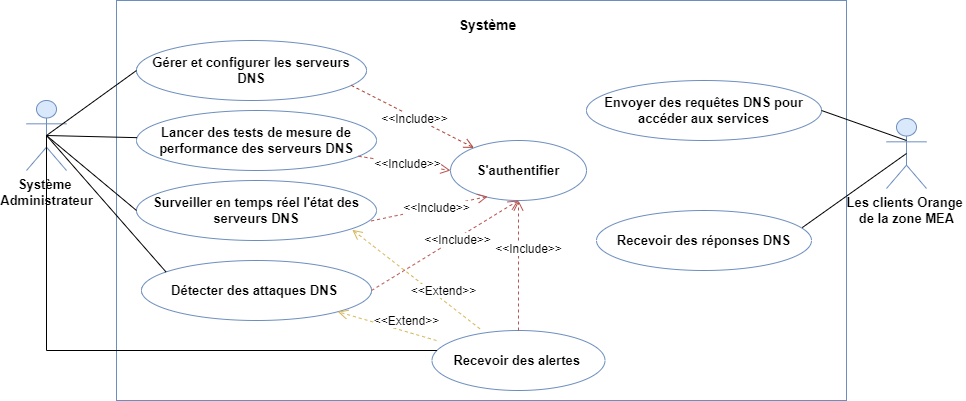

The diagram above was exported from draw.io. Its source (the exported page's mxGraphModel, read from the mxfile embedded in the PNG):
<mxGraphModel dx="1859" dy="501" grid="1" gridSize="10" guides="1" tooltips="1" connect="1" arrows="1" fold="1" page="1" pageScale="1" pageWidth="827" pageHeight="1169" math="0" shadow="0">
  <root>
    <mxCell id="0" />
    <mxCell id="1" parent="0" />
    <mxCell id="PDqdzu1Ucp-oA0ykx4EQ-2" value="&lt;font style=&quot;font-size: 13px;&quot;&gt;Les clients Orange&amp;nbsp;&lt;/font&gt;&lt;div style=&quot;font-size: 13px;&quot;&gt;&lt;font style=&quot;font-size: 13px;&quot;&gt;de la zone MEA&lt;/font&gt;&lt;/div&gt;" style="shape=umlActor;verticalLabelPosition=bottom;verticalAlign=top;html=1;outlineConnect=0;fontStyle=1;fillColor=#dae8fc;strokeColor=#6c8ebf;" parent="1" vertex="1">
      <mxGeometry x="850" y="158" width="40" height="70" as="geometry" />
    </mxCell>
    <mxCell id="PDqdzu1Ucp-oA0ykx4EQ-4" value="" style="rounded=0;whiteSpace=wrap;html=1;strokeColor=#6C8EBF;" parent="1" vertex="1">
      <mxGeometry x="80" y="40" width="730" height="400" as="geometry" />
    </mxCell>
    <mxCell id="PDqdzu1Ucp-oA0ykx4EQ-6" value="&lt;b&gt;&lt;font style=&quot;font-size: 13px;&quot;&gt;Gérer et configurer les serveurs DNS&lt;/font&gt;&lt;/b&gt;" style="ellipse;whiteSpace=wrap;html=1;fillColor=#FFFFFF;strokeColor=#6c8ebf;" parent="1" vertex="1">
      <mxGeometry x="100" y="80" width="230" height="60" as="geometry" />
    </mxCell>
    <mxCell id="PDqdzu1Ucp-oA0ykx4EQ-7" value="&lt;b&gt;&lt;font style=&quot;font-size: 14px;&quot;&gt;Système&lt;/font&gt;&lt;/b&gt;" style="text;strokeColor=none;align=center;fillColor=none;html=1;verticalAlign=middle;whiteSpace=wrap;rounded=0;" parent="1" vertex="1">
      <mxGeometry x="414" y="50" width="75" height="30" as="geometry" />
    </mxCell>
    <mxCell id="PDqdzu1Ucp-oA0ykx4EQ-8" value="&lt;b&gt;&lt;font style=&quot;font-size: 13px;&quot;&gt;Lancer des tests de mesure de performance des serveurs DNS&lt;/font&gt;&lt;/b&gt;" style="ellipse;whiteSpace=wrap;html=1;fillColor=#ffffff;strokeColor=#6C8EBF;" parent="1" vertex="1">
      <mxGeometry x="100" y="150" width="240" height="60" as="geometry" />
    </mxCell>
    <mxCell id="PDqdzu1Ucp-oA0ykx4EQ-9" value="&lt;b&gt;&lt;font style=&quot;font-size: 13px;&quot;&gt;Surveiller en temps réel l'état des serveurs DNS&lt;/font&gt;&lt;/b&gt;" style="ellipse;whiteSpace=wrap;html=1;strokeColor=#6C8EBF;" parent="1" vertex="1">
      <mxGeometry x="100" y="220" width="240" height="60" as="geometry" />
    </mxCell>
    <mxCell id="PDqdzu1Ucp-oA0ykx4EQ-10" value="&lt;b&gt;&lt;font style=&quot;font-size: 13px;&quot;&gt;Détecter des attaques DNS&amp;nbsp;&lt;/font&gt;&lt;/b&gt;" style="ellipse;whiteSpace=wrap;html=1;strokeColor=#6C8EBF;" parent="1" vertex="1">
      <mxGeometry x="105" y="300" width="230" height="60" as="geometry" />
    </mxCell>
    <mxCell id="PDqdzu1Ucp-oA0ykx4EQ-11" value="&lt;b&gt;&lt;font style=&quot;font-size: 13px;&quot;&gt;Recevoir des alertes&amp;nbsp;&lt;/font&gt;&lt;/b&gt;" style="ellipse;whiteSpace=wrap;html=1;strokeColor=#6C8EBF;" parent="1" vertex="1">
      <mxGeometry x="395.5" y="370" width="173" height="60" as="geometry" />
    </mxCell>
    <mxCell id="PDqdzu1Ucp-oA0ykx4EQ-12" value="&lt;b&gt;&lt;font style=&quot;font-size: 13px;&quot;&gt;S'authentifier&lt;/font&gt;&lt;/b&gt;" style="ellipse;whiteSpace=wrap;html=1;strokeColor=#6C8EBF;" parent="1" vertex="1">
      <mxGeometry x="414" y="180" width="136" height="60" as="geometry" />
    </mxCell>
    <mxCell id="PDqdzu1Ucp-oA0ykx4EQ-13" value="&lt;b&gt;&lt;font style=&quot;font-size: 13px;&quot;&gt;Envoyer des requêtes DNS pour accéder aux services&lt;/font&gt;&lt;/b&gt;" style="ellipse;whiteSpace=wrap;html=1;strokeColor=#6C8EBF;" parent="1" vertex="1">
      <mxGeometry x="550" y="120" width="235" height="60" as="geometry" />
    </mxCell>
    <mxCell id="PDqdzu1Ucp-oA0ykx4EQ-14" value="&lt;b&gt;&lt;font style=&quot;font-size: 13px;&quot;&gt;Recevoir des réponses DNS&lt;/font&gt;&lt;/b&gt;" style="ellipse;whiteSpace=wrap;html=1;strokeColor=#6C8EBF;" parent="1" vertex="1">
      <mxGeometry x="560" y="250" width="215" height="60" as="geometry" />
    </mxCell>
    <object label="&lt;font style=&quot;font-size: 13px;&quot;&gt;Système&amp;nbsp;&lt;/font&gt;&lt;div style=&quot;font-size: 13px;&quot;&gt;&lt;font style=&quot;font-size: 13px;&quot;&gt;Administrateur&lt;/font&gt;&lt;/div&gt;" id="PDqdzu1Ucp-oA0ykx4EQ-21">
      <mxCell style="shape=umlActor;verticalLabelPosition=bottom;verticalAlign=top;html=1;outlineConnect=0;fontStyle=1;fillColor=#dae8fc;strokeColor=#6c8ebf;" parent="1" vertex="1">
        <mxGeometry x="-10" y="140" width="40" height="70" as="geometry" />
      </mxCell>
    </object>
    <mxCell id="PDqdzu1Ucp-oA0ykx4EQ-32" value="&lt;font style=&quot;font-size: 12px;&quot;&gt;&amp;lt;&amp;lt;Include&amp;gt;&amp;gt;&lt;/font&gt;" style="html=1;verticalAlign=bottom;endArrow=open;dashed=1;endSize=8;curved=0;rounded=0;exitX=0.934;exitY=0.748;exitDx=0;exitDy=0;exitPerimeter=0;fillColor=#fad9d5;strokeColor=#ae4132;" parent="1" source="PDqdzu1Ucp-oA0ykx4EQ-6" target="PDqdzu1Ucp-oA0ykx4EQ-12" edge="1">
      <mxGeometry x="0.1" y="-10" relative="1" as="geometry">
        <mxPoint x="464" y="160" as="sourcePoint" />
        <mxPoint x="384" y="160" as="targetPoint" />
        <mxPoint as="offset" />
      </mxGeometry>
    </mxCell>
    <mxCell id="PDqdzu1Ucp-oA0ykx4EQ-33" value="&lt;font style=&quot;font-size: 12px;&quot;&gt;&amp;lt;&amp;lt;Include&amp;gt;&amp;gt;&lt;/font&gt;" style="html=1;verticalAlign=bottom;endArrow=open;dashed=1;endSize=8;curved=0;rounded=0;entryX=0;entryY=0.5;entryDx=0;entryDy=0;fillColor=#f8cecc;strokeColor=#b85450;" parent="1" source="PDqdzu1Ucp-oA0ykx4EQ-8" target="PDqdzu1Ucp-oA0ykx4EQ-12" edge="1">
      <mxGeometry x="0.1" y="-10" relative="1" as="geometry">
        <mxPoint x="358" y="190" as="sourcePoint" />
        <mxPoint x="444" y="250" as="targetPoint" />
        <mxPoint as="offset" />
      </mxGeometry>
    </mxCell>
    <mxCell id="PDqdzu1Ucp-oA0ykx4EQ-34" value="&lt;font style=&quot;font-size: 12px;&quot;&gt;&amp;lt;&amp;lt;Include&amp;gt;&amp;gt;&lt;/font&gt;" style="html=1;verticalAlign=bottom;endArrow=open;dashed=1;endSize=8;curved=0;rounded=0;exitX=0.978;exitY=0.674;exitDx=0;exitDy=0;exitPerimeter=0;entryX=0.273;entryY=0.934;entryDx=0;entryDy=0;entryPerimeter=0;fillColor=#f8cecc;strokeColor=#b85450;" parent="1" source="PDqdzu1Ucp-oA0ykx4EQ-9" target="PDqdzu1Ucp-oA0ykx4EQ-12" edge="1">
      <mxGeometry x="0.1" y="-10" relative="1" as="geometry">
        <mxPoint x="350" y="270" as="sourcePoint" />
        <mxPoint x="436" y="330" as="targetPoint" />
        <mxPoint as="offset" />
      </mxGeometry>
    </mxCell>
    <mxCell id="PDqdzu1Ucp-oA0ykx4EQ-35" value="&lt;font style=&quot;font-size: 12px;&quot;&gt;&amp;lt;&amp;lt;Include&amp;gt;&amp;gt;&lt;/font&gt;" style="html=1;verticalAlign=bottom;endArrow=open;dashed=1;endSize=8;curved=0;rounded=0;exitX=1;exitY=0.5;exitDx=0;exitDy=0;entryX=0.5;entryY=1;entryDx=0;entryDy=0;fillColor=#f8cecc;strokeColor=#b85450;" parent="1" source="PDqdzu1Ucp-oA0ykx4EQ-10" target="PDqdzu1Ucp-oA0ykx4EQ-12" edge="1">
      <mxGeometry x="0.1" y="-10" relative="1" as="geometry">
        <mxPoint x="358" y="320" as="sourcePoint" />
        <mxPoint x="444" y="380" as="targetPoint" />
        <mxPoint as="offset" />
      </mxGeometry>
    </mxCell>
    <mxCell id="PDqdzu1Ucp-oA0ykx4EQ-36" value="&lt;font style=&quot;font-size: 12px;&quot;&gt;&amp;lt;&amp;lt;Include&amp;gt;&amp;gt;&lt;/font&gt;" style="html=1;verticalAlign=bottom;endArrow=open;dashed=1;endSize=8;curved=0;rounded=0;entryX=0.5;entryY=1;entryDx=0;entryDy=0;fillColor=#f8cecc;strokeColor=#b85450;" parent="1" source="PDqdzu1Ucp-oA0ykx4EQ-11" target="PDqdzu1Ucp-oA0ykx4EQ-12" edge="1">
      <mxGeometry x="0.1" y="-10" relative="1" as="geometry">
        <mxPoint x="370" y="390" as="sourcePoint" />
        <mxPoint x="478" y="310" as="targetPoint" />
        <mxPoint as="offset" />
      </mxGeometry>
    </mxCell>
    <mxCell id="PDqdzu1Ucp-oA0ykx4EQ-38" value="" style="endArrow=none;html=1;rounded=0;entryX=0;entryY=0.5;entryDx=0;entryDy=0;exitX=0.5;exitY=0.5;exitDx=0;exitDy=0;exitPerimeter=0;fillColor=#fad9d5;strokeColor=#000000;" parent="1" source="PDqdzu1Ucp-oA0ykx4EQ-21" target="PDqdzu1Ucp-oA0ykx4EQ-6" edge="1">
      <mxGeometry width="50" height="50" relative="1" as="geometry">
        <mxPoint x="30" y="190" as="sourcePoint" />
        <mxPoint x="80" y="140" as="targetPoint" />
      </mxGeometry>
    </mxCell>
    <mxCell id="PDqdzu1Ucp-oA0ykx4EQ-39" value="" style="endArrow=none;html=1;rounded=0;fillColor=#fad9d5;strokeColor=#000000;exitX=0.5;exitY=0.5;exitDx=0;exitDy=0;exitPerimeter=0;" parent="1" target="PDqdzu1Ucp-oA0ykx4EQ-8" edge="1" source="PDqdzu1Ucp-oA0ykx4EQ-21">
      <mxGeometry width="50" height="50" relative="1" as="geometry">
        <mxPoint x="12" y="180" as="sourcePoint" />
        <mxPoint x="120" y="120" as="targetPoint" />
      </mxGeometry>
    </mxCell>
    <mxCell id="PDqdzu1Ucp-oA0ykx4EQ-40" value="" style="endArrow=none;html=1;rounded=0;entryX=0;entryY=0.5;entryDx=0;entryDy=0;exitX=0.5;exitY=0.5;exitDx=0;exitDy=0;exitPerimeter=0;fillColor=#fad9d5;strokeColor=#000000;" parent="1" source="PDqdzu1Ucp-oA0ykx4EQ-21" target="PDqdzu1Ucp-oA0ykx4EQ-9" edge="1">
      <mxGeometry width="50" height="50" relative="1" as="geometry">
        <mxPoint x="30" y="190" as="sourcePoint" />
        <mxPoint x="122" y="195" as="targetPoint" />
      </mxGeometry>
    </mxCell>
    <mxCell id="PDqdzu1Ucp-oA0ykx4EQ-41" value="" style="endArrow=none;html=1;rounded=0;exitX=0.5;exitY=0.5;exitDx=0;exitDy=0;exitPerimeter=0;fillColor=#fad9d5;strokeColor=#000000;entryX=0.107;entryY=0.193;entryDx=0;entryDy=0;entryPerimeter=0;" parent="1" source="PDqdzu1Ucp-oA0ykx4EQ-21" target="PDqdzu1Ucp-oA0ykx4EQ-10" edge="1">
      <mxGeometry width="50" height="50" relative="1" as="geometry">
        <mxPoint x="30" y="190" as="sourcePoint" />
        <mxPoint x="140" y="306" as="targetPoint" />
      </mxGeometry>
    </mxCell>
    <mxCell id="PDqdzu1Ucp-oA0ykx4EQ-42" value="" style="endArrow=none;html=1;rounded=0;exitX=0.5;exitY=0.5;exitDx=0;exitDy=0;exitPerimeter=0;fillColor=#fad9d5;strokeColor=#000000;edgeStyle=elbowEdgeStyle;elbow=vertical;" parent="1" source="PDqdzu1Ucp-oA0ykx4EQ-21" edge="1" target="PDqdzu1Ucp-oA0ykx4EQ-11">
      <mxGeometry width="50" height="50" relative="1" as="geometry">
        <mxPoint x="30" y="190" as="sourcePoint" />
        <mxPoint x="110" y="385" as="targetPoint" />
        <Array as="points">
          <mxPoint x="10" y="390" />
        </Array>
      </mxGeometry>
    </mxCell>
    <mxCell id="PDqdzu1Ucp-oA0ykx4EQ-44" value="" style="endArrow=none;html=1;rounded=0;exitX=1;exitY=0.5;exitDx=0;exitDy=0;fillColor=#fad9d5;strokeColor=#000000;" parent="1" source="PDqdzu1Ucp-oA0ykx4EQ-13" edge="1">
      <mxGeometry width="50" height="50" relative="1" as="geometry">
        <mxPoint x="820" y="230" as="sourcePoint" />
        <mxPoint x="870" y="180" as="targetPoint" />
      </mxGeometry>
    </mxCell>
    <mxCell id="PDqdzu1Ucp-oA0ykx4EQ-45" value="" style="endArrow=none;html=1;rounded=0;entryX=0.5;entryY=0.5;entryDx=0;entryDy=0;entryPerimeter=0;fillColor=#fad9d5;strokeColor=#000000;exitX=0.957;exitY=0.285;exitDx=0;exitDy=0;exitPerimeter=0;" parent="1" source="PDqdzu1Ucp-oA0ykx4EQ-14" target="PDqdzu1Ucp-oA0ykx4EQ-2" edge="1">
      <mxGeometry width="50" height="50" relative="1" as="geometry">
        <mxPoint x="770" y="260" as="sourcePoint" />
        <mxPoint x="880" y="190" as="targetPoint" />
      </mxGeometry>
    </mxCell>
    <mxCell id="pe9eMMxCjCAvknn6EguR-2" value="&lt;font style=&quot;font-size: 12px;&quot;&gt;&amp;lt;&amp;lt;Extend&amp;gt;&amp;gt;&lt;/font&gt;" style="html=1;verticalAlign=bottom;endArrow=open;dashed=1;endSize=8;curved=0;rounded=0;entryX=1;entryY=1;entryDx=0;entryDy=0;fillColor=#fff2cc;strokeColor=#d6b656;gradientColor=#ffd966;" edge="1" parent="1" target="PDqdzu1Ucp-oA0ykx4EQ-10">
      <mxGeometry x="-0.3852" y="-1" relative="1" as="geometry">
        <mxPoint x="400" y="380" as="sourcePoint" />
        <mxPoint x="400" y="260" as="targetPoint" />
        <mxPoint as="offset" />
      </mxGeometry>
    </mxCell>
    <mxCell id="pe9eMMxCjCAvknn6EguR-3" value="&lt;font style=&quot;font-size: 12px;&quot;&gt;&amp;lt;&amp;lt;Extend&amp;gt;&amp;gt;&lt;/font&gt;" style="html=1;verticalAlign=bottom;endArrow=open;dashed=1;endSize=8;curved=0;rounded=0;entryX=0.899;entryY=0.822;entryDx=0;entryDy=0;fillColor=#fff2cc;strokeColor=#d6b656;gradientColor=#ffd966;exitX=0.277;exitY=-0.029;exitDx=0;exitDy=0;exitPerimeter=0;entryPerimeter=0;" edge="1" parent="1" source="PDqdzu1Ucp-oA0ykx4EQ-11" target="PDqdzu1Ucp-oA0ykx4EQ-9">
      <mxGeometry x="-0.4259" relative="1" as="geometry">
        <mxPoint x="410" y="310" as="sourcePoint" />
        <mxPoint x="326" y="271" as="targetPoint" />
        <mxPoint as="offset" />
      </mxGeometry>
    </mxCell>
  </root>
</mxGraphModel>